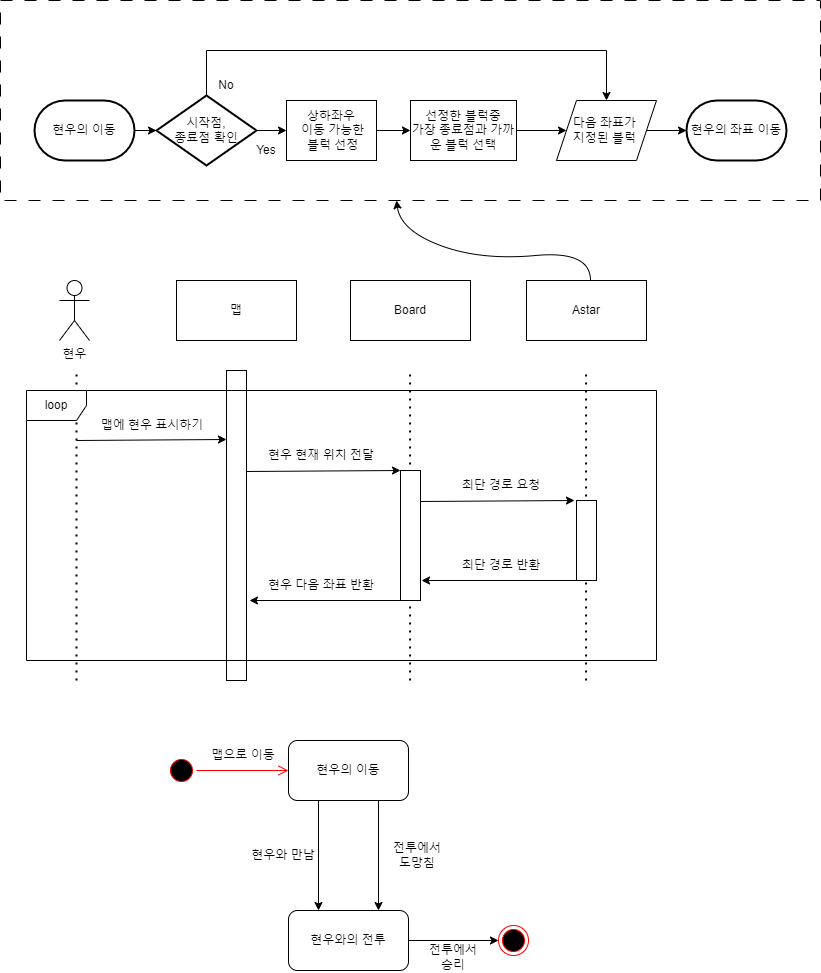

The diagram above was exported from draw.io. Its source (the exported page's mxGraphModel, read from the mxfile embedded in the PNG):
<mxGraphModel dx="1434" dy="1907" grid="1" gridSize="10" guides="1" tooltips="1" connect="1" arrows="1" fold="1" page="1" pageScale="1" pageWidth="827" pageHeight="1169" math="0" shadow="0">
  <root>
    <mxCell id="0" />
    <mxCell id="1" parent="0" />
    <mxCell id="XU3ULt59coAw-tiLxI5e-28" value="" style="curved=1;endArrow=classic;html=1;rounded=0;exitX=0.5;exitY=0;exitDx=0;exitDy=0;" parent="1" edge="1">
      <mxGeometry width="50" height="50" relative="1" as="geometry">
        <mxPoint x="594" y="60" as="sourcePoint" />
        <mxPoint x="400" y="-20" as="targetPoint" />
        <Array as="points">
          <mxPoint x="594" y="30" />
          <mxPoint x="484" y="40" />
          <mxPoint x="404" y="10" />
        </Array>
      </mxGeometry>
    </mxCell>
    <mxCell id="4CIdTkOBTNOdRjpdpaXg-39" value="" style="group" parent="1" vertex="1" connectable="0">
      <mxGeometry x="170" y="520" width="362" height="232" as="geometry" />
    </mxCell>
    <mxCell id="4CIdTkOBTNOdRjpdpaXg-25" value="" style="ellipse;html=1;shape=startState;fillColor=#000000;strokeColor=#ff0000;" parent="4CIdTkOBTNOdRjpdpaXg-39" vertex="1">
      <mxGeometry y="15" width="30" height="30" as="geometry" />
    </mxCell>
    <mxCell id="4CIdTkOBTNOdRjpdpaXg-26" value="" style="edgeStyle=orthogonalEdgeStyle;html=1;verticalAlign=bottom;endArrow=open;endSize=8;strokeColor=#ff0000;rounded=0;entryX=0;entryY=0.5;entryDx=0;entryDy=0;" parent="4CIdTkOBTNOdRjpdpaXg-39" source="4CIdTkOBTNOdRjpdpaXg-25" target="4CIdTkOBTNOdRjpdpaXg-27" edge="1">
      <mxGeometry relative="1" as="geometry">
        <mxPoint x="102" y="35" as="targetPoint" />
      </mxGeometry>
    </mxCell>
    <mxCell id="4CIdTkOBTNOdRjpdpaXg-33" style="edgeStyle=orthogonalEdgeStyle;rounded=0;orthogonalLoop=1;jettySize=auto;html=1;exitX=0.25;exitY=1;exitDx=0;exitDy=0;entryX=0.25;entryY=0;entryDx=0;entryDy=0;" parent="4CIdTkOBTNOdRjpdpaXg-39" source="4CIdTkOBTNOdRjpdpaXg-27" target="4CIdTkOBTNOdRjpdpaXg-28" edge="1">
      <mxGeometry relative="1" as="geometry" />
    </mxCell>
    <mxCell id="AXt4nN0HOQyaL8cyFta4-1" style="edgeStyle=orthogonalEdgeStyle;rounded=0;orthogonalLoop=1;jettySize=auto;html=1;exitX=0.75;exitY=1;exitDx=0;exitDy=0;entryX=0.75;entryY=0;entryDx=0;entryDy=0;" edge="1" parent="4CIdTkOBTNOdRjpdpaXg-39" source="4CIdTkOBTNOdRjpdpaXg-27" target="4CIdTkOBTNOdRjpdpaXg-28">
      <mxGeometry relative="1" as="geometry" />
    </mxCell>
    <mxCell id="4CIdTkOBTNOdRjpdpaXg-27" value="현우의 이동" style="rounded=1;whiteSpace=wrap;html=1;" parent="4CIdTkOBTNOdRjpdpaXg-39" vertex="1">
      <mxGeometry x="122" width="120" height="60" as="geometry" />
    </mxCell>
    <mxCell id="4CIdTkOBTNOdRjpdpaXg-31" style="edgeStyle=orthogonalEdgeStyle;rounded=0;orthogonalLoop=1;jettySize=auto;html=1;exitX=1;exitY=0.5;exitDx=0;exitDy=0;entryX=0;entryY=0.5;entryDx=0;entryDy=0;" parent="4CIdTkOBTNOdRjpdpaXg-39" source="4CIdTkOBTNOdRjpdpaXg-28" target="4CIdTkOBTNOdRjpdpaXg-29" edge="1">
      <mxGeometry relative="1" as="geometry" />
    </mxCell>
    <mxCell id="4CIdTkOBTNOdRjpdpaXg-28" value="현우와의 전투" style="rounded=1;whiteSpace=wrap;html=1;" parent="4CIdTkOBTNOdRjpdpaXg-39" vertex="1">
      <mxGeometry x="122" y="170" width="120" height="60" as="geometry" />
    </mxCell>
    <mxCell id="4CIdTkOBTNOdRjpdpaXg-29" value="" style="ellipse;html=1;shape=endState;fillColor=#000000;strokeColor=#ff0000;" parent="4CIdTkOBTNOdRjpdpaXg-39" vertex="1">
      <mxGeometry x="332" y="185" width="30" height="30" as="geometry" />
    </mxCell>
    <mxCell id="4CIdTkOBTNOdRjpdpaXg-34" value="맵으로 이동" style="text;html=1;align=center;verticalAlign=middle;whiteSpace=wrap;rounded=0;" parent="4CIdTkOBTNOdRjpdpaXg-39" vertex="1">
      <mxGeometry x="42" width="70" height="30" as="geometry" />
    </mxCell>
    <mxCell id="4CIdTkOBTNOdRjpdpaXg-36" value="현우와 만남" style="text;html=1;align=center;verticalAlign=middle;whiteSpace=wrap;rounded=0;" parent="4CIdTkOBTNOdRjpdpaXg-39" vertex="1">
      <mxGeometry x="82" y="100" width="70" height="30" as="geometry" />
    </mxCell>
    <mxCell id="4CIdTkOBTNOdRjpdpaXg-37" value="전투에서&lt;div&gt;도망침&lt;/div&gt;" style="text;html=1;align=center;verticalAlign=middle;whiteSpace=wrap;rounded=0;" parent="4CIdTkOBTNOdRjpdpaXg-39" vertex="1">
      <mxGeometry x="216" y="100" width="70" height="30" as="geometry" />
    </mxCell>
    <mxCell id="4CIdTkOBTNOdRjpdpaXg-38" value="전투에서&lt;div&gt;승리&lt;/div&gt;" style="text;html=1;align=center;verticalAlign=middle;whiteSpace=wrap;rounded=0;" parent="4CIdTkOBTNOdRjpdpaXg-39" vertex="1">
      <mxGeometry x="252" y="202" width="70" height="30" as="geometry" />
    </mxCell>
    <mxCell id="4CIdTkOBTNOdRjpdpaXg-40" value="" style="group" parent="1" vertex="1" connectable="0">
      <mxGeometry x="30" y="60" width="630" height="400" as="geometry" />
    </mxCell>
    <mxCell id="XU3ULt59coAw-tiLxI5e-1" value="현우" style="shape=umlActor;verticalLabelPosition=bottom;verticalAlign=top;html=1;outlineConnect=0;" parent="4CIdTkOBTNOdRjpdpaXg-40" vertex="1">
      <mxGeometry x="33" width="30" height="60" as="geometry" />
    </mxCell>
    <mxCell id="XU3ULt59coAw-tiLxI5e-2" value="맵" style="rounded=0;whiteSpace=wrap;html=1;" parent="4CIdTkOBTNOdRjpdpaXg-40" vertex="1">
      <mxGeometry x="150" width="120" height="60" as="geometry" />
    </mxCell>
    <mxCell id="XU3ULt59coAw-tiLxI5e-3" value="Board" style="rounded=0;whiteSpace=wrap;html=1;" parent="4CIdTkOBTNOdRjpdpaXg-40" vertex="1">
      <mxGeometry x="324" width="120" height="60" as="geometry" />
    </mxCell>
    <mxCell id="XU3ULt59coAw-tiLxI5e-4" value="Astar" style="rounded=0;whiteSpace=wrap;html=1;" parent="4CIdTkOBTNOdRjpdpaXg-40" vertex="1">
      <mxGeometry x="500" width="120" height="60" as="geometry" />
    </mxCell>
    <mxCell id="XU3ULt59coAw-tiLxI5e-5" value="" style="endArrow=none;dashed=1;html=1;dashPattern=1 3;strokeWidth=2;rounded=0;" parent="4CIdTkOBTNOdRjpdpaXg-40" edge="1">
      <mxGeometry width="50" height="50" relative="1" as="geometry">
        <mxPoint x="50" y="400" as="sourcePoint" />
        <mxPoint x="50" y="90" as="targetPoint" />
      </mxGeometry>
    </mxCell>
    <mxCell id="XU3ULt59coAw-tiLxI5e-6" value="" style="endArrow=none;dashed=1;html=1;dashPattern=1 3;strokeWidth=2;rounded=0;" parent="4CIdTkOBTNOdRjpdpaXg-40" edge="1">
      <mxGeometry width="50" height="50" relative="1" as="geometry">
        <mxPoint x="209.58" y="400" as="sourcePoint" />
        <mxPoint x="209.58" y="90" as="targetPoint" />
      </mxGeometry>
    </mxCell>
    <mxCell id="XU3ULt59coAw-tiLxI5e-7" value="" style="endArrow=none;dashed=1;html=1;dashPattern=1 3;strokeWidth=2;rounded=0;" parent="4CIdTkOBTNOdRjpdpaXg-40" edge="1">
      <mxGeometry width="50" height="50" relative="1" as="geometry">
        <mxPoint x="383.58" y="400" as="sourcePoint" />
        <mxPoint x="383.58" y="90" as="targetPoint" />
      </mxGeometry>
    </mxCell>
    <mxCell id="XU3ULt59coAw-tiLxI5e-8" value="" style="endArrow=none;dashed=1;html=1;dashPattern=1 3;strokeWidth=2;rounded=0;" parent="4CIdTkOBTNOdRjpdpaXg-40" edge="1">
      <mxGeometry width="50" height="50" relative="1" as="geometry">
        <mxPoint x="559.58" y="400" as="sourcePoint" />
        <mxPoint x="559.58" y="90" as="targetPoint" />
      </mxGeometry>
    </mxCell>
    <mxCell id="XU3ULt59coAw-tiLxI5e-9" value="" style="endArrow=classic;html=1;rounded=0;" parent="4CIdTkOBTNOdRjpdpaXg-40" edge="1">
      <mxGeometry width="50" height="50" relative="1" as="geometry">
        <mxPoint x="50" y="160" as="sourcePoint" />
        <mxPoint x="200" y="159" as="targetPoint" />
      </mxGeometry>
    </mxCell>
    <mxCell id="XU3ULt59coAw-tiLxI5e-10" value="맵에 현우 표시하기" style="text;html=1;align=center;verticalAlign=middle;whiteSpace=wrap;rounded=0;" parent="4CIdTkOBTNOdRjpdpaXg-40" vertex="1">
      <mxGeometry x="71" y="130" width="110" height="30" as="geometry" />
    </mxCell>
    <mxCell id="XU3ULt59coAw-tiLxI5e-11" value="" style="rounded=0;whiteSpace=wrap;html=1;" parent="4CIdTkOBTNOdRjpdpaXg-40" vertex="1">
      <mxGeometry x="200" y="90" width="20" height="310" as="geometry" />
    </mxCell>
    <mxCell id="XU3ULt59coAw-tiLxI5e-12" value="" style="endArrow=classic;html=1;rounded=0;entryX=0;entryY=0;entryDx=0;entryDy=0;" parent="4CIdTkOBTNOdRjpdpaXg-40" target="XU3ULt59coAw-tiLxI5e-13" edge="1">
      <mxGeometry width="50" height="50" relative="1" as="geometry">
        <mxPoint x="220" y="191" as="sourcePoint" />
        <mxPoint x="370" y="190" as="targetPoint" />
      </mxGeometry>
    </mxCell>
    <mxCell id="XU3ULt59coAw-tiLxI5e-13" value="" style="rounded=0;whiteSpace=wrap;html=1;" parent="4CIdTkOBTNOdRjpdpaXg-40" vertex="1">
      <mxGeometry x="374" y="190" width="20" height="130" as="geometry" />
    </mxCell>
    <mxCell id="XU3ULt59coAw-tiLxI5e-14" value="현우 현재 위치 전달" style="text;html=1;align=center;verticalAlign=middle;whiteSpace=wrap;rounded=0;" parent="4CIdTkOBTNOdRjpdpaXg-40" vertex="1">
      <mxGeometry x="240" y="160" width="110" height="30" as="geometry" />
    </mxCell>
    <mxCell id="XU3ULt59coAw-tiLxI5e-17" value="" style="endArrow=classic;html=1;rounded=0;entryX=0;entryY=0;entryDx=0;entryDy=0;" parent="4CIdTkOBTNOdRjpdpaXg-40" edge="1">
      <mxGeometry width="50" height="50" relative="1" as="geometry">
        <mxPoint x="394" y="221" as="sourcePoint" />
        <mxPoint x="548" y="220" as="targetPoint" />
      </mxGeometry>
    </mxCell>
    <mxCell id="XU3ULt59coAw-tiLxI5e-18" value="" style="rounded=0;whiteSpace=wrap;html=1;" parent="4CIdTkOBTNOdRjpdpaXg-40" vertex="1">
      <mxGeometry x="550" y="220" width="20" height="80" as="geometry" />
    </mxCell>
    <mxCell id="XU3ULt59coAw-tiLxI5e-20" value="" style="endArrow=classic;html=1;rounded=0;" parent="4CIdTkOBTNOdRjpdpaXg-40" edge="1">
      <mxGeometry width="50" height="50" relative="1" as="geometry">
        <mxPoint x="550" y="300" as="sourcePoint" />
        <mxPoint x="395" y="300" as="targetPoint" />
      </mxGeometry>
    </mxCell>
    <mxCell id="XU3ULt59coAw-tiLxI5e-21" value="최단 경로 요청" style="text;html=1;align=center;verticalAlign=middle;whiteSpace=wrap;rounded=0;" parent="4CIdTkOBTNOdRjpdpaXg-40" vertex="1">
      <mxGeometry x="420" y="190" width="110" height="30" as="geometry" />
    </mxCell>
    <mxCell id="XU3ULt59coAw-tiLxI5e-22" value="최단 경로 반환" style="text;html=1;align=center;verticalAlign=middle;whiteSpace=wrap;rounded=0;" parent="4CIdTkOBTNOdRjpdpaXg-40" vertex="1">
      <mxGeometry x="420" y="270" width="110" height="30" as="geometry" />
    </mxCell>
    <mxCell id="XU3ULt59coAw-tiLxI5e-25" value="" style="endArrow=classic;html=1;rounded=0;" parent="4CIdTkOBTNOdRjpdpaXg-40" edge="1">
      <mxGeometry width="50" height="50" relative="1" as="geometry">
        <mxPoint x="375" y="320" as="sourcePoint" />
        <mxPoint x="223" y="320" as="targetPoint" />
      </mxGeometry>
    </mxCell>
    <mxCell id="XU3ULt59coAw-tiLxI5e-23" value="현우 다음 좌표 반환" style="text;html=1;align=center;verticalAlign=middle;whiteSpace=wrap;rounded=0;" parent="4CIdTkOBTNOdRjpdpaXg-40" vertex="1">
      <mxGeometry x="240" y="290" width="110" height="30" as="geometry" />
    </mxCell>
    <mxCell id="XU3ULt59coAw-tiLxI5e-26" value="loop" style="shape=umlFrame;whiteSpace=wrap;html=1;pointerEvents=0;" parent="4CIdTkOBTNOdRjpdpaXg-40" vertex="1">
      <mxGeometry y="110" width="630" height="270" as="geometry" />
    </mxCell>
    <mxCell id="4CIdTkOBTNOdRjpdpaXg-41" value="" style="group" parent="1" vertex="1" connectable="0">
      <mxGeometry x="4" y="-220" width="820" height="200" as="geometry" />
    </mxCell>
    <mxCell id="4CIdTkOBTNOdRjpdpaXg-23" value="" style="rounded=0;whiteSpace=wrap;html=1;fillColor=none;dashed=1;dashPattern=12 12;" parent="4CIdTkOBTNOdRjpdpaXg-41" vertex="1">
      <mxGeometry width="820" height="200" as="geometry" />
    </mxCell>
    <mxCell id="4CIdTkOBTNOdRjpdpaXg-1" value="현우의 이동" style="strokeWidth=2;html=1;shape=mxgraph.flowchart.terminator;whiteSpace=wrap;" parent="4CIdTkOBTNOdRjpdpaXg-41" vertex="1">
      <mxGeometry x="34" y="100" width="100" height="60" as="geometry" />
    </mxCell>
    <mxCell id="4CIdTkOBTNOdRjpdpaXg-14" value="" style="edgeStyle=orthogonalEdgeStyle;rounded=0;orthogonalLoop=1;jettySize=auto;html=1;" parent="4CIdTkOBTNOdRjpdpaXg-41" source="4CIdTkOBTNOdRjpdpaXg-2" target="4CIdTkOBTNOdRjpdpaXg-9" edge="1">
      <mxGeometry relative="1" as="geometry" />
    </mxCell>
    <mxCell id="4CIdTkOBTNOdRjpdpaXg-18" style="edgeStyle=orthogonalEdgeStyle;rounded=0;orthogonalLoop=1;jettySize=auto;html=1;entryX=0.5;entryY=0;entryDx=0;entryDy=0;" parent="4CIdTkOBTNOdRjpdpaXg-41" source="4CIdTkOBTNOdRjpdpaXg-2" target="4CIdTkOBTNOdRjpdpaXg-11" edge="1">
      <mxGeometry relative="1" as="geometry">
        <mxPoint x="646" y="70" as="targetPoint" />
        <Array as="points">
          <mxPoint x="206" y="50" />
          <mxPoint x="606" y="50" />
        </Array>
      </mxGeometry>
    </mxCell>
    <mxCell id="4CIdTkOBTNOdRjpdpaXg-2" value="시작점,&lt;div&gt;종료점 확인&lt;/div&gt;" style="strokeWidth=2;html=1;shape=mxgraph.flowchart.decision;whiteSpace=wrap;" parent="4CIdTkOBTNOdRjpdpaXg-41" vertex="1">
      <mxGeometry x="156" y="95" width="100" height="70" as="geometry" />
    </mxCell>
    <mxCell id="4CIdTkOBTNOdRjpdpaXg-7" style="edgeStyle=orthogonalEdgeStyle;rounded=0;orthogonalLoop=1;jettySize=auto;html=1;exitX=1;exitY=0.5;exitDx=0;exitDy=0;exitPerimeter=0;entryX=0;entryY=0.5;entryDx=0;entryDy=0;entryPerimeter=0;" parent="4CIdTkOBTNOdRjpdpaXg-41" source="4CIdTkOBTNOdRjpdpaXg-1" target="4CIdTkOBTNOdRjpdpaXg-2" edge="1">
      <mxGeometry relative="1" as="geometry" />
    </mxCell>
    <mxCell id="4CIdTkOBTNOdRjpdpaXg-15" value="" style="edgeStyle=orthogonalEdgeStyle;rounded=0;orthogonalLoop=1;jettySize=auto;html=1;" parent="4CIdTkOBTNOdRjpdpaXg-41" source="4CIdTkOBTNOdRjpdpaXg-9" target="4CIdTkOBTNOdRjpdpaXg-10" edge="1">
      <mxGeometry relative="1" as="geometry" />
    </mxCell>
    <mxCell id="4CIdTkOBTNOdRjpdpaXg-9" value="상하좌우&lt;div&gt;&amp;nbsp;이동 가능한&lt;/div&gt;&lt;div&gt;&amp;nbsp;블럭 선정&lt;/div&gt;" style="rounded=0;whiteSpace=wrap;html=1;" parent="4CIdTkOBTNOdRjpdpaXg-41" vertex="1">
      <mxGeometry x="286" y="100" width="90" height="60" as="geometry" />
    </mxCell>
    <mxCell id="4CIdTkOBTNOdRjpdpaXg-16" value="" style="edgeStyle=orthogonalEdgeStyle;rounded=0;orthogonalLoop=1;jettySize=auto;html=1;" parent="4CIdTkOBTNOdRjpdpaXg-41" source="4CIdTkOBTNOdRjpdpaXg-10" target="4CIdTkOBTNOdRjpdpaXg-11" edge="1">
      <mxGeometry relative="1" as="geometry" />
    </mxCell>
    <mxCell id="4CIdTkOBTNOdRjpdpaXg-10" value="선정한 블럭중&lt;div&gt;가장 종료점과 가까운 블럭 선택&lt;/div&gt;" style="rounded=0;whiteSpace=wrap;html=1;" parent="4CIdTkOBTNOdRjpdpaXg-41" vertex="1">
      <mxGeometry x="410" y="100" width="106" height="60" as="geometry" />
    </mxCell>
    <mxCell id="4CIdTkOBTNOdRjpdpaXg-17" value="" style="edgeStyle=orthogonalEdgeStyle;rounded=0;orthogonalLoop=1;jettySize=auto;html=1;" parent="4CIdTkOBTNOdRjpdpaXg-41" source="4CIdTkOBTNOdRjpdpaXg-11" target="4CIdTkOBTNOdRjpdpaXg-13" edge="1">
      <mxGeometry relative="1" as="geometry" />
    </mxCell>
    <mxCell id="4CIdTkOBTNOdRjpdpaXg-11" value="다음 좌표가&amp;nbsp;&lt;div&gt;지정된 블럭&amp;nbsp;&lt;/div&gt;" style="shape=parallelogram;perimeter=parallelogramPerimeter;whiteSpace=wrap;html=1;fixedSize=1;" parent="4CIdTkOBTNOdRjpdpaXg-41" vertex="1">
      <mxGeometry x="556" y="100" width="100" height="60" as="geometry" />
    </mxCell>
    <mxCell id="4CIdTkOBTNOdRjpdpaXg-13" value="현우의 좌표 이동" style="strokeWidth=2;html=1;shape=mxgraph.flowchart.terminator;whiteSpace=wrap;" parent="4CIdTkOBTNOdRjpdpaXg-41" vertex="1">
      <mxGeometry x="686" y="100" width="100" height="60" as="geometry" />
    </mxCell>
    <mxCell id="4CIdTkOBTNOdRjpdpaXg-20" value="No" style="text;html=1;align=center;verticalAlign=middle;whiteSpace=wrap;rounded=0;" parent="4CIdTkOBTNOdRjpdpaXg-41" vertex="1">
      <mxGeometry x="196" y="70" width="60" height="30" as="geometry" />
    </mxCell>
    <mxCell id="4CIdTkOBTNOdRjpdpaXg-21" value="Yes" style="text;html=1;align=center;verticalAlign=middle;whiteSpace=wrap;rounded=0;" parent="4CIdTkOBTNOdRjpdpaXg-41" vertex="1">
      <mxGeometry x="236" y="135" width="60" height="30" as="geometry" />
    </mxCell>
  </root>
</mxGraphModel>